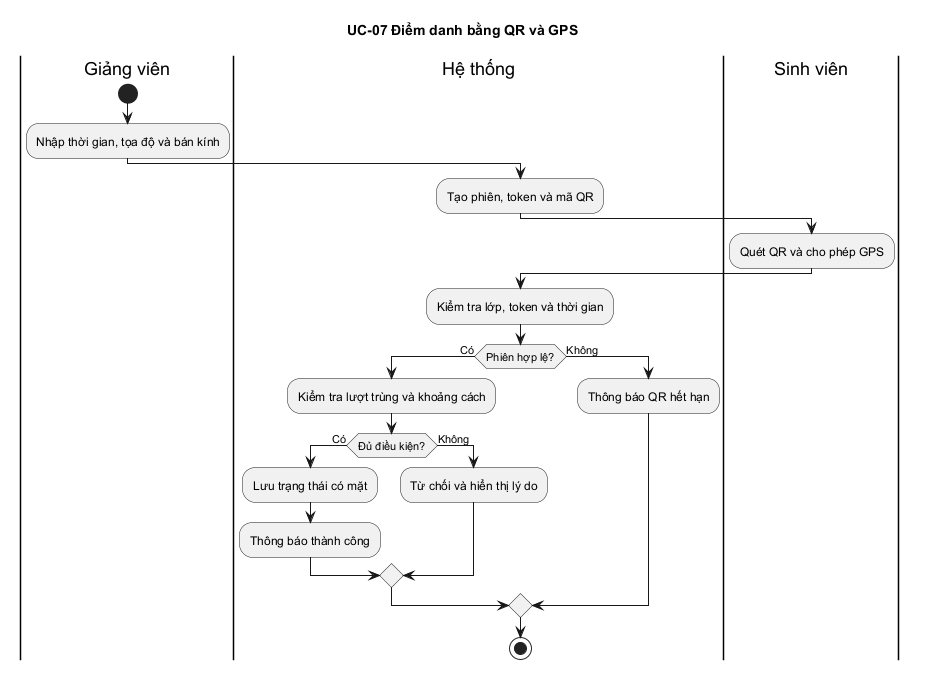

The diagram above was rendered by PlantUML. Its source (embedded in the PNG):
@startuml
title UC-07 Điểm danh bằng QR và GPS
|Giảng viên|
start
:Nhập thời gian, tọa độ và bán kính;
|Hệ thống|
:Tạo phiên, token và mã QR;
|Sinh viên|
:Quét QR và cho phép GPS;
|Hệ thống|
:Kiểm tra lớp, token và thời gian;
if (Phiên hợp lệ?) then (Có)
  :Kiểm tra lượt trùng và khoảng cách;
  if (Đủ điều kiện?) then (Có)
    :Lưu trạng thái có mặt;
    :Thông báo thành công;
  else (Không)
    :Từ chối và hiển thị lý do;
  endif
else (Không)
  :Thông báo QR hết hạn;
endif
stop
@enduml